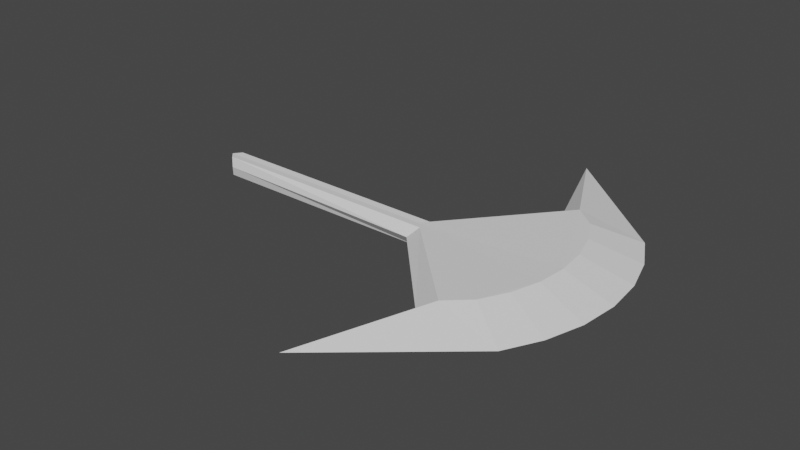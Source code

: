 # Source: AxeBoss.blend  (saved by Blender 3.1.7; exported with 4.5.12 LTS)
import bpy
from mathutils import Matrix  # noqa: F401  (used for matrix-valued properties, if any)

bpy.ops.wm.read_factory_settings(use_empty=True)
scene = bpy.context.scene
scene.name = 'Scene'

# ---- collections
col_collection = bpy.data.collections.new('Collection'); scene.collection.children.link(col_collection)

# ---- world
world_world = bpy.data.worlds.new('World'); scene.world = world_world
world_world.use_nodes = True; world_world.node_tree.nodes.clear()
_N = world_world.node_tree.nodes; _L = world_world.node_tree.links
n0 = _N.new('ShaderNodeOutputWorld'); n0.name = 'World Output'; n0.location = (300, 300)
n1 = _N.new('ShaderNodeBackground'); n1.name = 'Background'; n1.location = (10, 300)
n1.inputs[0].default_value = (0.05088, 0.05088, 0.05088, 1.0)
_L.new(n1.outputs[0], n0.inputs[0])
n0.is_active_output = True
world_world.color = (0.05088, 0.05088, 0.05088)
world_world.use_sun_shadow = False
world_world.sun_shadow_jitter_overblur = 0.0

# ---- meshes
me_cylinder_005 = bpy.data.meshes.new('Cylinder.005')
me_cylinder_005.from_pydata([(0.0, 0.0, 0.3637), (0.0, 0.0, -0.3637), (0.5882, -0.5882, 0.6159), (0.7163, -0.4786, 0.6441), (0.5882, -0.5882, -0.6159), (0.7163, -0.4786, -0.6441), (0.7959, -0.3297, -0.6441), (0.7959, -0.3297, 0.6441), (0.8449, -0.1681, -0.6441), (0.8449, -0.1681, 0.6441), (0.8615, 0.0, -0.6441), (0.8615, 0.0, 0.6441), (0.2431, -1.236, 0.0), (0.948, -0.6335, 0.0), (1.053, -0.4363, 0.0), (1.118, -0.2224, 0.0), (1.14, 0.0, 0.0), (0.04116, -0.04116, 0.3827), (0.04116, -0.04116, -0.3827), (-0.0107, -0.08248, 0.0), (-1.384, 0.0, 0.0), (-1.384, 0.0, 0.3637), (-1.343, -0.04116, 0.3827), (-1.384, 0.0, -0.3637), (-1.343, -0.04116, -0.3827), (-1.33, -0.05448, 0.0), (0.4728, -0.6038, 0.0), (0.5882, 0.5882, 0.6159), (0.7163, 0.4786, 0.6441), (0.5882, 0.5882, -0.6159), (0.7163, 0.4786, -0.6441), (0.7959, 0.3297, -0.6441), (0.7959, 0.3297, 0.6441), (0.8449, 0.1681, -0.6441), (0.8449, 0.1681, 0.6441), (0.2431, 1.236, 0.0), (0.948, 0.6335, 0.0), (1.053, 0.4363, 0.0), (1.118, 0.2224, 0.0), (0.04116, 0.04116, 0.3827), (0.04116, 0.04116, -0.3827), (-0.0107, 0.08248, 0.0), (-1.343, 0.04116, 0.3827), (-1.343, 0.04116, -0.3827), (-1.33, 0.05448, 0.0), (0.4728, 0.6038, 0.0)], [], [(6, 5, 4, 18, 1, 10, 8), (26, 4, 12), (13, 3, 2, 12), (14, 7, 3, 13), (15, 9, 7, 14), (16, 11, 9, 15), (10, 16, 15, 8), (8, 15, 14, 6), (6, 14, 13, 5), (5, 13, 12, 4), (2, 26, 12), (17, 0, 21, 22), (21, 20, 25, 22), (20, 23, 24, 25), (19, 17, 22, 25), (1, 18, 24, 23), (18, 19, 25, 24), (17, 19, 26, 2), (19, 18, 4, 26), (17, 2, 3, 7, 9, 11, 0), (31, 33, 10, 1, 40, 29, 30), (45, 35, 29), (36, 35, 27, 28), (37, 36, 28, 32), (38, 37, 32, 34), (16, 38, 34, 11), (10, 33, 38, 16), (33, 31, 37, 38), (31, 30, 36, 37), (30, 29, 35, 36), (27, 35, 45), (39, 42, 21, 0), (21, 42, 44, 20), (20, 44, 43, 23), (41, 44, 42, 39), (1, 23, 43, 40), (40, 43, 44, 41), (39, 27, 45, 41), (41, 45, 29, 40), (39, 0, 11, 34, 32, 28, 27)])
_uv = me_cylinder_005.uv_layers.new(name='UVMap')
_uv.uv.foreach_set('vector', [0.0, 0.0, 0.0, 0.0, 0.0, 0.0, 0.0, 0.0, 0.0, 0.0, 0.0, 0.0, 0.0, 0.0, 0.2004, 0.484, 0.0, 0.5, 0.125, 0.495, 0.03125, 0.75, 0.03125, 1.0, 0.0, 1.0, 0.0, 0.75, 0.0625, 0.75, 0.0625, 1.0, 0.03125, 1.0, 0.03125, 0.75, 0.09375, 0.75, 0.09375, 1.0, 0.0625, 1.0, 0.0625, 0.75, 0.125, 0.75, 0.125, 1.0, 0.09375, 1.0, 0.09375, 0.75, 0.125, 0.5, 0.125, 0.75, 0.09375, 0.75, 0.09375, 0.5, 0.09375, 0.5, 0.09375, 0.75, 0.0625, 0.75, 0.0625, 0.5, 0.0625, 0.5, 0.0625, 0.75, 0.03125, 0.75, 0.03125, 0.5, 0.03125, 0.5, 0.03125, 0.75, 0.0, 0.75, 0.0, 0.5, 0.25, 0.48, 0.2004, 0.484, 0.125, 0.495, 0.25, 0.4438, 0.25, 0.4404, 0.25, 0.4404, 0.25, 0.4438, 0.25, 0.4404, 0.5, 0.4404, 0.4747, 0.4441, 0.25, 0.4438, 0.5, 0.4404, 0.75, 0.4404, 0.6993, 0.4444, 0.4747, 0.4441, 0.4747, 0.4441, 0.25, 0.4438, 0.25, 0.4438, 0.4747, 0.4441, 0.5596, 0.25, 0.5724, 0.2662, 0.5724, 0.2662, 0.5596, 0.25, 0.6993, 0.4444, 0.4747, 0.4441, 0.4747, 0.4441, 0.6993, 0.4444, 0.25, 0.4438, 0.4747, 0.4441, 0.2004, 0.484, 0.25, 0.48, 0.4747, 0.4441, 0.6993, 0.4444, 0.1509, 0.488, 0.2004, 0.484, 0.0, 0.0, 0.0, 0.0, 0.0, 0.0, 0.0, 0.0, 0.0, 0.0, 0.0, 0.0, 0.0, 0.0, 0.0, 0.0, 0.0, 0.0, 0.0, 0.0, 0.0, 0.0, 0.0, 0.0, 0.0, 0.0, 0.0, 0.0, 0.2004, 0.484, 0.125, 0.495, 0.1509, 0.488, 0.03125, 0.75, 0.0, 0.75, 0.0, 1.0, 0.03125, 1.0, 0.0625, 0.75, 0.03125, 0.75, 0.03125, 1.0, 0.0625, 1.0, 0.09375, 0.75, 0.0625, 0.75, 0.0625, 1.0, 0.09375, 1.0, 0.125, 0.75, 0.09375, 0.75, 0.09375, 1.0, 0.125, 1.0, 0.125, 0.5, 0.09375, 0.5, 0.09375, 0.75, 0.125, 0.75, 0.09375, 0.5, 0.0625, 0.5, 0.0625, 0.75, 0.09375, 0.75, 0.0625, 0.5, 0.03125, 0.5, 0.03125, 0.75, 0.0625, 0.75, 0.03125, 0.5, 0.0, 0.5, 0.0, 0.75, 0.03125, 0.75, 0.25, 0.49, 0.125, 0.495, 0.2004, 0.484, 0.25, 0.4438, 0.25, 0.4438, 0.25, 0.4404, 0.25, 0.4404, 0.25, 0.4404, 0.25, 0.4438, 0.4747, 0.4441, 0.5, 0.4404, 0.5, 0.4404, 0.4747, 0.4441, 0.6993, 0.4444, 0.75, 0.4404, 0.4747, 0.4441, 0.4747, 0.4441, 0.25, 0.4438, 0.25, 0.4438, 0.5596, 0.25, 0.5596, 0.25, 0.5724, 0.2662, 0.5724, 0.2662, 0.6993, 0.4444, 0.6993, 0.4444, 0.4747, 0.4441, 0.4747, 0.4441, 0.25, 0.4438, 0.25, 0.48, 0.2004, 0.484, 0.4747, 0.4441, 0.4747, 0.4441, 0.2004, 0.484, 0.1509, 0.488, 0.6993, 0.4444, 0.0, 0.0, 0.0, 0.0, 0.0, 0.0, 0.0, 0.0, 0.0, 0.0, 0.0, 0.0, 0.0, 0.0])
me_cylinder_005.use_remesh_fix_poles = True
me_cylinder_005.use_remesh_preserve_attributes = False
me_cylinder_005.update()

# ---- objects
ob_cylinder_001 = bpy.data.objects.new('Cylinder.001', me_cylinder_005)

# ---- transforms, parenting, visibility, modifiers, constraints
ob_cylinder_001.location = (0.0, 0.0, 0.0)
ob_cylinder_001.scale = (1.0, 1.0, 0.1462)

# ---- collection membership
col_collection.objects.link(ob_cylinder_001)

# ---- scene / render settings (as saved in the file)
scene.frame_start = 1; scene.frame_end = 250; scene.frame_set(1)
scene.render.engine = 'BLENDER_EEVEE_NEXT'
scene.cycles.sampling_pattern = 'TABULATED_SOBOL'
scene.cycles.use_light_tree = False
scene.view_settings.view_transform = 'Filmic'
bpy.context.view_layer.update()

# ---- added for rendering (the .blend has no active camera and no usable light): camera, sun
cam_auto = bpy.data.cameras.new('AutoCamera')
cam_auto.lens = 50.0
cam_auto.sensor_width = 36.0
cam_auto.clip_end = 1000.0
ob_auto_camera = bpy.data.objects.new('AutoCamera', cam_auto)
scene.collection.objects.link(ob_auto_camera)
ob_auto_camera.location = (3.15203, -3.92884, 2.61923)
ob_auto_camera.rotation_euler = (1.09748, -7.21219e-08, 0.694738)
scene.camera = ob_auto_camera
light_auto_sun = bpy.data.lights.new('AutoSun', 'SUN')
light_auto_sun.energy = 3.0
light_auto_sun.angle = 0.0523599
ob_auto_sun = bpy.data.objects.new('AutoSun', light_auto_sun)
scene.collection.objects.link(ob_auto_sun)
ob_auto_sun.rotation_euler = (0.872665, 0.174533, 0.523599)
bpy.context.view_layer.update()
